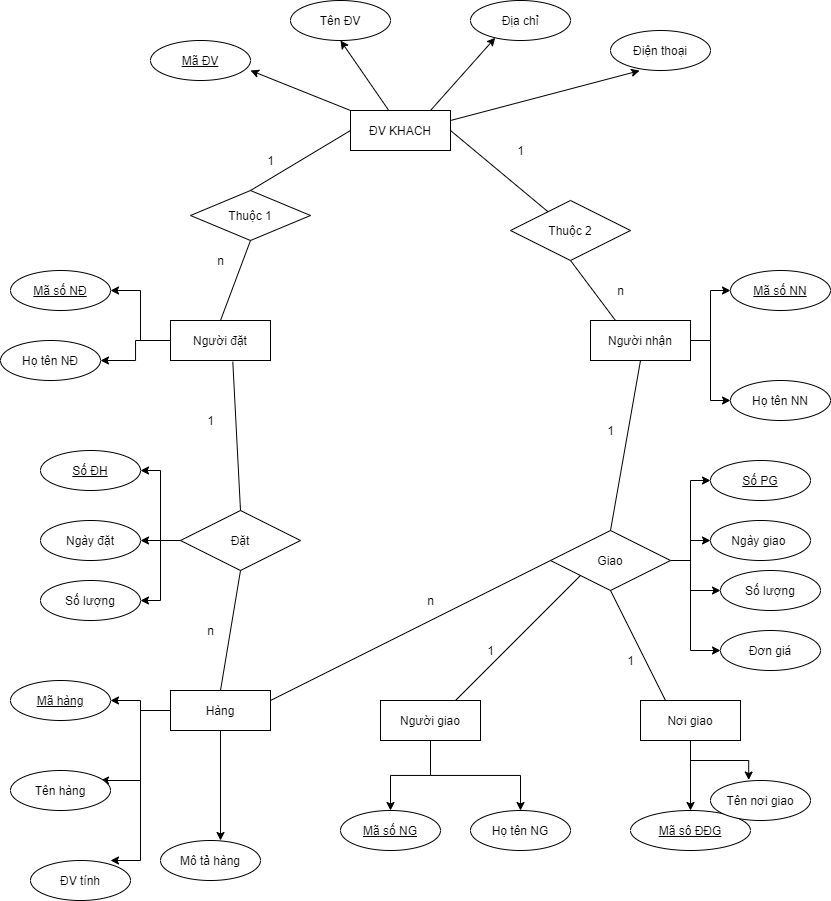

The diagram above was exported from draw.io. Its source (the exported page's mxGraphModel, read from the mxfile embedded in the PNG):
<mxGraphModel dx="1046" dy="602" grid="1" gridSize="10" guides="1" tooltips="1" connect="1" arrows="1" fold="1" page="1" pageScale="1" pageWidth="850" pageHeight="1100" math="0" shadow="0" extFonts="Permanent Marker^https://fonts.googleapis.com/css?family=Permanent+Marker">
  <root>
    <mxCell id="0" />
    <mxCell id="1" parent="0" />
    <mxCell id="0utWF-TTnqWe1raNdZ8c-11" value="Tên ĐV" style="ellipse;whiteSpace=wrap;html=1;align=center;" vertex="1" parent="1">
      <mxGeometry x="300" y="50" width="100" height="40" as="geometry" />
    </mxCell>
    <mxCell id="0utWF-TTnqWe1raNdZ8c-12" value="Điện thoại" style="ellipse;whiteSpace=wrap;html=1;align=center;" vertex="1" parent="1">
      <mxGeometry x="620" y="80" width="100" height="40" as="geometry" />
    </mxCell>
    <mxCell id="0utWF-TTnqWe1raNdZ8c-13" value="Địa chỉ" style="ellipse;whiteSpace=wrap;html=1;align=center;" vertex="1" parent="1">
      <mxGeometry x="480" y="50" width="100" height="40" as="geometry" />
    </mxCell>
    <mxCell id="0utWF-TTnqWe1raNdZ8c-14" value="Mã ĐV" style="ellipse;whiteSpace=wrap;html=1;align=center;fontStyle=4;" vertex="1" parent="1">
      <mxGeometry x="160" y="90" width="100" height="40" as="geometry" />
    </mxCell>
    <mxCell id="0utWF-TTnqWe1raNdZ8c-15" value="" style="endArrow=classic;html=1;rounded=0;exitX=1;exitY=0.25;exitDx=0;exitDy=0;entryX=0.291;entryY=1.005;entryDx=0;entryDy=0;entryPerimeter=0;" edge="1" parent="1" source="0utWF-TTnqWe1raNdZ8c-21" target="0utWF-TTnqWe1raNdZ8c-12">
      <mxGeometry width="50" height="50" relative="1" as="geometry">
        <mxPoint x="470" y="150" as="sourcePoint" />
        <mxPoint x="490" y="220" as="targetPoint" />
      </mxGeometry>
    </mxCell>
    <mxCell id="0utWF-TTnqWe1raNdZ8c-16" value="" style="endArrow=classic;html=1;rounded=0;exitX=0;exitY=0;exitDx=0;exitDy=0;entryX=1;entryY=0.75;entryDx=0;entryDy=0;entryPerimeter=0;" edge="1" parent="1" source="0utWF-TTnqWe1raNdZ8c-21" target="0utWF-TTnqWe1raNdZ8c-14">
      <mxGeometry width="50" height="50" relative="1" as="geometry">
        <mxPoint x="357.0799999999999" y="149.10000000000002" as="sourcePoint" />
        <mxPoint x="479.9999999999999" y="120.19999999999993" as="targetPoint" />
      </mxGeometry>
    </mxCell>
    <mxCell id="0utWF-TTnqWe1raNdZ8c-17" value="" style="endArrow=classic;html=1;rounded=0;entryX=0.5;entryY=1;entryDx=0;entryDy=0;exitX=0.378;exitY=-0.018;exitDx=0;exitDy=0;exitPerimeter=0;" edge="1" parent="1" source="0utWF-TTnqWe1raNdZ8c-21" target="0utWF-TTnqWe1raNdZ8c-11">
      <mxGeometry width="50" height="50" relative="1" as="geometry">
        <mxPoint x="390" y="150" as="sourcePoint" />
        <mxPoint x="499.5499999999999" y="119.99999999999993" as="targetPoint" />
      </mxGeometry>
    </mxCell>
    <mxCell id="0utWF-TTnqWe1raNdZ8c-18" value="" style="endArrow=classic;html=1;rounded=0;entryX=0.247;entryY=0.932;entryDx=0;entryDy=0;entryPerimeter=0;" edge="1" parent="1" target="0utWF-TTnqWe1raNdZ8c-13">
      <mxGeometry width="50" height="50" relative="1" as="geometry">
        <mxPoint x="440" y="160" as="sourcePoint" />
        <mxPoint x="679.0999999999999" y="150.19999999999993" as="targetPoint" />
      </mxGeometry>
    </mxCell>
    <mxCell id="0utWF-TTnqWe1raNdZ8c-21" value="ĐV KHACH" style="whiteSpace=wrap;html=1;align=center;" vertex="1" parent="1">
      <mxGeometry x="360" y="160" width="100" height="40" as="geometry" />
    </mxCell>
    <mxCell id="0utWF-TTnqWe1raNdZ8c-28" style="edgeStyle=orthogonalEdgeStyle;rounded=0;orthogonalLoop=1;jettySize=auto;html=1;entryX=1;entryY=0.5;entryDx=0;entryDy=0;exitX=0;exitY=0.5;exitDx=0;exitDy=0;" edge="1" parent="1" source="0utWF-TTnqWe1raNdZ8c-22">
      <mxGeometry relative="1" as="geometry">
        <mxPoint x="119.99999999999977" y="340" as="targetPoint" />
        <Array as="points">
          <mxPoint x="150" y="390" />
          <mxPoint x="150" y="340" />
        </Array>
      </mxGeometry>
    </mxCell>
    <mxCell id="0utWF-TTnqWe1raNdZ8c-39" style="edgeStyle=orthogonalEdgeStyle;rounded=0;orthogonalLoop=1;jettySize=auto;html=1;" edge="1" parent="1" source="0utWF-TTnqWe1raNdZ8c-22">
      <mxGeometry relative="1" as="geometry">
        <mxPoint x="110.00000000000023" y="410" as="targetPoint" />
      </mxGeometry>
    </mxCell>
    <mxCell id="0utWF-TTnqWe1raNdZ8c-22" value="Người đặt" style="whiteSpace=wrap;html=1;align=center;" vertex="1" parent="1">
      <mxGeometry x="180" y="370" width="100" height="40" as="geometry" />
    </mxCell>
    <mxCell id="0utWF-TTnqWe1raNdZ8c-34" style="edgeStyle=orthogonalEdgeStyle;rounded=0;orthogonalLoop=1;jettySize=auto;html=1;entryX=0;entryY=0.5;entryDx=0;entryDy=0;" edge="1" parent="1" source="0utWF-TTnqWe1raNdZ8c-24" target="0utWF-TTnqWe1raNdZ8c-30">
      <mxGeometry relative="1" as="geometry" />
    </mxCell>
    <mxCell id="0utWF-TTnqWe1raNdZ8c-35" style="edgeStyle=orthogonalEdgeStyle;rounded=0;orthogonalLoop=1;jettySize=auto;html=1;entryX=0;entryY=0.5;entryDx=0;entryDy=0;" edge="1" parent="1" source="0utWF-TTnqWe1raNdZ8c-24" target="0utWF-TTnqWe1raNdZ8c-31">
      <mxGeometry relative="1" as="geometry" />
    </mxCell>
    <mxCell id="0utWF-TTnqWe1raNdZ8c-24" value="Người nhận" style="whiteSpace=wrap;html=1;align=center;" vertex="1" parent="1">
      <mxGeometry x="600" y="370" width="100" height="40" as="geometry" />
    </mxCell>
    <mxCell id="0utWF-TTnqWe1raNdZ8c-26" value="Mã số NĐ" style="ellipse;whiteSpace=wrap;html=1;align=center;fontStyle=4;" vertex="1" parent="1">
      <mxGeometry x="20" y="320" width="100" height="40" as="geometry" />
    </mxCell>
    <mxCell id="0utWF-TTnqWe1raNdZ8c-27" value="Họ tên NĐ" style="ellipse;whiteSpace=wrap;html=1;align=center;" vertex="1" parent="1">
      <mxGeometry x="10" y="390" width="100" height="40" as="geometry" />
    </mxCell>
    <mxCell id="0utWF-TTnqWe1raNdZ8c-30" value="Mã số NN" style="ellipse;whiteSpace=wrap;html=1;align=center;fontStyle=4;" vertex="1" parent="1">
      <mxGeometry x="740" y="320" width="100" height="40" as="geometry" />
    </mxCell>
    <mxCell id="0utWF-TTnqWe1raNdZ8c-31" value="Họ tên NN" style="ellipse;whiteSpace=wrap;html=1;align=center;" vertex="1" parent="1">
      <mxGeometry x="740" y="430" width="100" height="40" as="geometry" />
    </mxCell>
    <mxCell id="0utWF-TTnqWe1raNdZ8c-32" value="Thuộc 1" style="shape=rhombus;perimeter=rhombusPerimeter;whiteSpace=wrap;html=1;align=center;" vertex="1" parent="1">
      <mxGeometry x="200" y="240" width="120" height="50" as="geometry" />
    </mxCell>
    <mxCell id="0utWF-TTnqWe1raNdZ8c-33" value="Thuộc 2" style="shape=rhombus;perimeter=rhombusPerimeter;whiteSpace=wrap;html=1;align=center;" vertex="1" parent="1">
      <mxGeometry x="520" y="250" width="120" height="60" as="geometry" />
    </mxCell>
    <mxCell id="0utWF-TTnqWe1raNdZ8c-51" style="edgeStyle=orthogonalEdgeStyle;rounded=0;orthogonalLoop=1;jettySize=auto;html=1;" edge="1" parent="1" source="0utWF-TTnqWe1raNdZ8c-36">
      <mxGeometry relative="1" as="geometry">
        <mxPoint x="120" y="750" as="targetPoint" />
      </mxGeometry>
    </mxCell>
    <mxCell id="0utWF-TTnqWe1raNdZ8c-52" style="edgeStyle=orthogonalEdgeStyle;rounded=0;orthogonalLoop=1;jettySize=auto;html=1;entryX=0.6;entryY=0;entryDx=0;entryDy=0;entryPerimeter=0;" edge="1" parent="1" source="0utWF-TTnqWe1raNdZ8c-36" target="0utWF-TTnqWe1raNdZ8c-42">
      <mxGeometry relative="1" as="geometry" />
    </mxCell>
    <mxCell id="0utWF-TTnqWe1raNdZ8c-53" style="edgeStyle=orthogonalEdgeStyle;rounded=0;orthogonalLoop=1;jettySize=auto;html=1;" edge="1" parent="1" source="0utWF-TTnqWe1raNdZ8c-36">
      <mxGeometry relative="1" as="geometry">
        <mxPoint x="110" y="830" as="targetPoint" />
        <Array as="points">
          <mxPoint x="150" y="760" />
          <mxPoint x="150" y="830" />
        </Array>
      </mxGeometry>
    </mxCell>
    <mxCell id="0utWF-TTnqWe1raNdZ8c-54" style="edgeStyle=orthogonalEdgeStyle;rounded=0;orthogonalLoop=1;jettySize=auto;html=1;entryX=1;entryY=0.5;entryDx=0;entryDy=0;" edge="1" parent="1" source="0utWF-TTnqWe1raNdZ8c-36">
      <mxGeometry relative="1" as="geometry">
        <mxPoint x="120" y="910" as="targetPoint" />
        <Array as="points">
          <mxPoint x="150" y="760" />
          <mxPoint x="150" y="910" />
        </Array>
      </mxGeometry>
    </mxCell>
    <mxCell id="0utWF-TTnqWe1raNdZ8c-36" value="Hàng" style="whiteSpace=wrap;html=1;align=center;" vertex="1" parent="1">
      <mxGeometry x="180" y="740" width="100" height="40" as="geometry" />
    </mxCell>
    <mxCell id="0utWF-TTnqWe1raNdZ8c-55" style="edgeStyle=orthogonalEdgeStyle;rounded=0;orthogonalLoop=1;jettySize=auto;html=1;" edge="1" parent="1" source="0utWF-TTnqWe1raNdZ8c-37" target="0utWF-TTnqWe1raNdZ8c-45">
      <mxGeometry relative="1" as="geometry" />
    </mxCell>
    <mxCell id="0utWF-TTnqWe1raNdZ8c-56" style="edgeStyle=orthogonalEdgeStyle;rounded=0;orthogonalLoop=1;jettySize=auto;html=1;" edge="1" parent="1" source="0utWF-TTnqWe1raNdZ8c-37" target="0utWF-TTnqWe1raNdZ8c-46">
      <mxGeometry relative="1" as="geometry" />
    </mxCell>
    <mxCell id="0utWF-TTnqWe1raNdZ8c-37" value="Người giao" style="whiteSpace=wrap;html=1;align=center;" vertex="1" parent="1">
      <mxGeometry x="390" y="750" width="100" height="40" as="geometry" />
    </mxCell>
    <mxCell id="0utWF-TTnqWe1raNdZ8c-58" style="edgeStyle=orthogonalEdgeStyle;rounded=0;orthogonalLoop=1;jettySize=auto;html=1;entryX=0.382;entryY=-0.012;entryDx=0;entryDy=0;entryPerimeter=0;" edge="1" parent="1" source="0utWF-TTnqWe1raNdZ8c-40" target="0utWF-TTnqWe1raNdZ8c-48">
      <mxGeometry relative="1" as="geometry">
        <mxPoint x="750" y="830" as="targetPoint" />
      </mxGeometry>
    </mxCell>
    <mxCell id="0utWF-TTnqWe1raNdZ8c-59" style="edgeStyle=orthogonalEdgeStyle;rounded=0;orthogonalLoop=1;jettySize=auto;html=1;" edge="1" parent="1" source="0utWF-TTnqWe1raNdZ8c-40" target="0utWF-TTnqWe1raNdZ8c-47">
      <mxGeometry relative="1" as="geometry" />
    </mxCell>
    <mxCell id="0utWF-TTnqWe1raNdZ8c-40" value="Nơi giao" style="whiteSpace=wrap;html=1;align=center;" vertex="1" parent="1">
      <mxGeometry x="650" y="750" width="100" height="40" as="geometry" />
    </mxCell>
    <mxCell id="0utWF-TTnqWe1raNdZ8c-41" value="Mã hàng" style="ellipse;whiteSpace=wrap;html=1;align=center;fontStyle=4;" vertex="1" parent="1">
      <mxGeometry x="20" y="730" width="100" height="40" as="geometry" />
    </mxCell>
    <mxCell id="0utWF-TTnqWe1raNdZ8c-42" value="Mô tả hàng" style="ellipse;whiteSpace=wrap;html=1;align=center;" vertex="1" parent="1">
      <mxGeometry x="170" y="890" width="100" height="40" as="geometry" />
    </mxCell>
    <mxCell id="0utWF-TTnqWe1raNdZ8c-43" value="ĐV tính" style="ellipse;whiteSpace=wrap;html=1;align=center;" vertex="1" parent="1">
      <mxGeometry x="40" y="910" width="100" height="40" as="geometry" />
    </mxCell>
    <mxCell id="0utWF-TTnqWe1raNdZ8c-44" value="Tên hàng" style="ellipse;whiteSpace=wrap;html=1;align=center;" vertex="1" parent="1">
      <mxGeometry x="20" y="820" width="100" height="40" as="geometry" />
    </mxCell>
    <mxCell id="0utWF-TTnqWe1raNdZ8c-45" value="Mã số NG" style="ellipse;whiteSpace=wrap;html=1;align=center;fontStyle=4;" vertex="1" parent="1">
      <mxGeometry x="350" y="860" width="100" height="40" as="geometry" />
    </mxCell>
    <mxCell id="0utWF-TTnqWe1raNdZ8c-46" value="Họ tên NG" style="ellipse;whiteSpace=wrap;html=1;align=center;" vertex="1" parent="1">
      <mxGeometry x="480" y="860" width="100" height="40" as="geometry" />
    </mxCell>
    <mxCell id="0utWF-TTnqWe1raNdZ8c-47" value="Mã sô ĐĐG" style="ellipse;whiteSpace=wrap;html=1;align=center;fontStyle=4;" vertex="1" parent="1">
      <mxGeometry x="640" y="860" width="120" height="40" as="geometry" />
    </mxCell>
    <mxCell id="0utWF-TTnqWe1raNdZ8c-48" value="Tên nơi giao" style="ellipse;whiteSpace=wrap;html=1;align=center;" vertex="1" parent="1">
      <mxGeometry x="720" y="830" width="100" height="40" as="geometry" />
    </mxCell>
    <mxCell id="0utWF-TTnqWe1raNdZ8c-69" style="edgeStyle=orthogonalEdgeStyle;rounded=0;orthogonalLoop=1;jettySize=auto;html=1;entryX=1;entryY=0.5;entryDx=0;entryDy=0;" edge="1" parent="1" source="0utWF-TTnqWe1raNdZ8c-49" target="0utWF-TTnqWe1raNdZ8c-60">
      <mxGeometry relative="1" as="geometry" />
    </mxCell>
    <mxCell id="0utWF-TTnqWe1raNdZ8c-70" style="edgeStyle=orthogonalEdgeStyle;rounded=0;orthogonalLoop=1;jettySize=auto;html=1;entryX=1;entryY=0.5;entryDx=0;entryDy=0;" edge="1" parent="1" source="0utWF-TTnqWe1raNdZ8c-49" target="0utWF-TTnqWe1raNdZ8c-62">
      <mxGeometry relative="1" as="geometry" />
    </mxCell>
    <mxCell id="0utWF-TTnqWe1raNdZ8c-73" style="edgeStyle=orthogonalEdgeStyle;rounded=0;orthogonalLoop=1;jettySize=auto;html=1;entryX=1;entryY=0.5;entryDx=0;entryDy=0;" edge="1" parent="1" source="0utWF-TTnqWe1raNdZ8c-49" target="0utWF-TTnqWe1raNdZ8c-63">
      <mxGeometry relative="1" as="geometry" />
    </mxCell>
    <mxCell id="0utWF-TTnqWe1raNdZ8c-49" value="Đặt" style="shape=rhombus;perimeter=rhombusPerimeter;whiteSpace=wrap;html=1;align=center;" vertex="1" parent="1">
      <mxGeometry x="190" y="560" width="120" height="60" as="geometry" />
    </mxCell>
    <mxCell id="0utWF-TTnqWe1raNdZ8c-74" style="edgeStyle=orthogonalEdgeStyle;rounded=0;orthogonalLoop=1;jettySize=auto;html=1;entryX=0;entryY=0.5;entryDx=0;entryDy=0;" edge="1" parent="1" source="0utWF-TTnqWe1raNdZ8c-50" target="0utWF-TTnqWe1raNdZ8c-64">
      <mxGeometry relative="1" as="geometry" />
    </mxCell>
    <mxCell id="0utWF-TTnqWe1raNdZ8c-75" style="edgeStyle=orthogonalEdgeStyle;rounded=0;orthogonalLoop=1;jettySize=auto;html=1;entryX=0;entryY=0.5;entryDx=0;entryDy=0;" edge="1" parent="1" source="0utWF-TTnqWe1raNdZ8c-50" target="0utWF-TTnqWe1raNdZ8c-66">
      <mxGeometry relative="1" as="geometry" />
    </mxCell>
    <mxCell id="0utWF-TTnqWe1raNdZ8c-76" style="edgeStyle=orthogonalEdgeStyle;rounded=0;orthogonalLoop=1;jettySize=auto;html=1;entryX=0;entryY=0.5;entryDx=0;entryDy=0;" edge="1" parent="1" source="0utWF-TTnqWe1raNdZ8c-50" target="0utWF-TTnqWe1raNdZ8c-67">
      <mxGeometry relative="1" as="geometry">
        <Array as="points">
          <mxPoint x="700" y="610" />
          <mxPoint x="700" y="640" />
        </Array>
      </mxGeometry>
    </mxCell>
    <mxCell id="0utWF-TTnqWe1raNdZ8c-77" style="edgeStyle=orthogonalEdgeStyle;rounded=0;orthogonalLoop=1;jettySize=auto;html=1;entryX=0;entryY=0.5;entryDx=0;entryDy=0;" edge="1" parent="1" source="0utWF-TTnqWe1raNdZ8c-50" target="0utWF-TTnqWe1raNdZ8c-68">
      <mxGeometry relative="1" as="geometry">
        <Array as="points">
          <mxPoint x="700" y="610" />
          <mxPoint x="700" y="700" />
        </Array>
      </mxGeometry>
    </mxCell>
    <mxCell id="0utWF-TTnqWe1raNdZ8c-50" value="Giao" style="shape=rhombus;perimeter=rhombusPerimeter;whiteSpace=wrap;html=1;align=center;" vertex="1" parent="1">
      <mxGeometry x="560" y="580" width="120" height="60" as="geometry" />
    </mxCell>
    <mxCell id="0utWF-TTnqWe1raNdZ8c-60" value="Số ĐH" style="ellipse;whiteSpace=wrap;html=1;align=center;fontStyle=4;" vertex="1" parent="1">
      <mxGeometry x="50" y="500" width="100" height="40" as="geometry" />
    </mxCell>
    <mxCell id="0utWF-TTnqWe1raNdZ8c-62" value="Ngày đặt" style="ellipse;whiteSpace=wrap;html=1;align=center;" vertex="1" parent="1">
      <mxGeometry x="50" y="570" width="100" height="40" as="geometry" />
    </mxCell>
    <mxCell id="0utWF-TTnqWe1raNdZ8c-63" value="Số lượng" style="ellipse;whiteSpace=wrap;html=1;align=center;" vertex="1" parent="1">
      <mxGeometry x="50" y="630" width="100" height="40" as="geometry" />
    </mxCell>
    <mxCell id="0utWF-TTnqWe1raNdZ8c-64" value="Số PG" style="ellipse;whiteSpace=wrap;html=1;align=center;fontStyle=4;" vertex="1" parent="1">
      <mxGeometry x="720" y="510" width="100" height="40" as="geometry" />
    </mxCell>
    <mxCell id="0utWF-TTnqWe1raNdZ8c-66" value="Ngày giao&amp;nbsp;" style="ellipse;whiteSpace=wrap;html=1;align=center;" vertex="1" parent="1">
      <mxGeometry x="720" y="570" width="100" height="40" as="geometry" />
    </mxCell>
    <mxCell id="0utWF-TTnqWe1raNdZ8c-67" value="Số lượng" style="ellipse;whiteSpace=wrap;html=1;align=center;" vertex="1" parent="1">
      <mxGeometry x="730" y="620" width="100" height="40" as="geometry" />
    </mxCell>
    <mxCell id="0utWF-TTnqWe1raNdZ8c-68" value="Đơn giá" style="ellipse;whiteSpace=wrap;html=1;align=center;" vertex="1" parent="1">
      <mxGeometry x="730" y="680" width="100" height="40" as="geometry" />
    </mxCell>
    <mxCell id="0utWF-TTnqWe1raNdZ8c-79" value="" style="endArrow=none;html=1;rounded=0;exitX=0.5;exitY=0;exitDx=0;exitDy=0;entryX=0;entryY=0.5;entryDx=0;entryDy=0;" edge="1" parent="1" source="0utWF-TTnqWe1raNdZ8c-32" target="0utWF-TTnqWe1raNdZ8c-21">
      <mxGeometry width="50" height="50" relative="1" as="geometry">
        <mxPoint x="370" y="280" as="sourcePoint" />
        <mxPoint x="420" y="230" as="targetPoint" />
      </mxGeometry>
    </mxCell>
    <mxCell id="0utWF-TTnqWe1raNdZ8c-80" value="" style="endArrow=none;html=1;rounded=0;exitX=0.5;exitY=0;exitDx=0;exitDy=0;entryX=0.5;entryY=1;entryDx=0;entryDy=0;" edge="1" parent="1" source="0utWF-TTnqWe1raNdZ8c-22" target="0utWF-TTnqWe1raNdZ8c-32">
      <mxGeometry width="50" height="50" relative="1" as="geometry">
        <mxPoint x="270" y="250" as="sourcePoint" />
        <mxPoint x="370" y="190" as="targetPoint" />
      </mxGeometry>
    </mxCell>
    <mxCell id="0utWF-TTnqWe1raNdZ8c-81" value="" style="endArrow=none;html=1;rounded=0;entryX=1;entryY=0.5;entryDx=0;entryDy=0;" edge="1" parent="1" source="0utWF-TTnqWe1raNdZ8c-33" target="0utWF-TTnqWe1raNdZ8c-21">
      <mxGeometry width="50" height="50" relative="1" as="geometry">
        <mxPoint x="240" y="380" as="sourcePoint" />
        <mxPoint x="270" y="300" as="targetPoint" />
      </mxGeometry>
    </mxCell>
    <mxCell id="0utWF-TTnqWe1raNdZ8c-82" value="" style="endArrow=none;html=1;rounded=0;exitX=0.25;exitY=0;exitDx=0;exitDy=0;entryX=0.5;entryY=1;entryDx=0;entryDy=0;" edge="1" parent="1" source="0utWF-TTnqWe1raNdZ8c-24" target="0utWF-TTnqWe1raNdZ8c-33">
      <mxGeometry width="50" height="50" relative="1" as="geometry">
        <mxPoint x="250" y="390" as="sourcePoint" />
        <mxPoint x="280" y="310" as="targetPoint" />
      </mxGeometry>
    </mxCell>
    <mxCell id="0utWF-TTnqWe1raNdZ8c-83" value="" style="endArrow=none;html=1;rounded=0;exitX=0.5;exitY=1;exitDx=0;exitDy=0;entryX=0.5;entryY=0;entryDx=0;entryDy=0;" edge="1" parent="1" source="0utWF-TTnqWe1raNdZ8c-49" target="0utWF-TTnqWe1raNdZ8c-36">
      <mxGeometry width="50" height="50" relative="1" as="geometry">
        <mxPoint x="260" y="400" as="sourcePoint" />
        <mxPoint x="290" y="320" as="targetPoint" />
      </mxGeometry>
    </mxCell>
    <mxCell id="0utWF-TTnqWe1raNdZ8c-84" value="" style="endArrow=none;html=1;rounded=0;exitX=0.5;exitY=0;exitDx=0;exitDy=0;entryX=0.623;entryY=1.03;entryDx=0;entryDy=0;entryPerimeter=0;" edge="1" parent="1" source="0utWF-TTnqWe1raNdZ8c-49" target="0utWF-TTnqWe1raNdZ8c-22">
      <mxGeometry width="50" height="50" relative="1" as="geometry">
        <mxPoint x="270" y="410" as="sourcePoint" />
        <mxPoint x="300" y="330" as="targetPoint" />
      </mxGeometry>
    </mxCell>
    <mxCell id="0utWF-TTnqWe1raNdZ8c-85" value="" style="endArrow=none;html=1;rounded=0;exitX=0.5;exitY=1;exitDx=0;exitDy=0;entryX=0.25;entryY=0;entryDx=0;entryDy=0;" edge="1" parent="1" source="0utWF-TTnqWe1raNdZ8c-50" target="0utWF-TTnqWe1raNdZ8c-40">
      <mxGeometry width="50" height="50" relative="1" as="geometry">
        <mxPoint x="635" y="380" as="sourcePoint" />
        <mxPoint x="590" y="320" as="targetPoint" />
      </mxGeometry>
    </mxCell>
    <mxCell id="0utWF-TTnqWe1raNdZ8c-86" value="" style="endArrow=none;html=1;rounded=0;exitX=0.5;exitY=0;exitDx=0;exitDy=0;entryX=0.5;entryY=1;entryDx=0;entryDy=0;" edge="1" parent="1" source="0utWF-TTnqWe1raNdZ8c-50" target="0utWF-TTnqWe1raNdZ8c-24">
      <mxGeometry width="50" height="50" relative="1" as="geometry">
        <mxPoint x="645" y="390" as="sourcePoint" />
        <mxPoint x="600" y="330" as="targetPoint" />
      </mxGeometry>
    </mxCell>
    <mxCell id="0utWF-TTnqWe1raNdZ8c-87" value="" style="endArrow=none;html=1;rounded=0;exitX=0;exitY=0.5;exitDx=0;exitDy=0;entryX=1;entryY=0.25;entryDx=0;entryDy=0;" edge="1" parent="1" source="0utWF-TTnqWe1raNdZ8c-50" target="0utWF-TTnqWe1raNdZ8c-36">
      <mxGeometry width="50" height="50" relative="1" as="geometry">
        <mxPoint x="630" y="650" as="sourcePoint" />
        <mxPoint x="260" y="730" as="targetPoint" />
      </mxGeometry>
    </mxCell>
    <mxCell id="0utWF-TTnqWe1raNdZ8c-88" value="" style="endArrow=none;html=1;rounded=0;exitX=0;exitY=1;exitDx=0;exitDy=0;entryX=0.75;entryY=0;entryDx=0;entryDy=0;" edge="1" parent="1" source="0utWF-TTnqWe1raNdZ8c-50" target="0utWF-TTnqWe1raNdZ8c-37">
      <mxGeometry width="50" height="50" relative="1" as="geometry">
        <mxPoint x="640" y="660" as="sourcePoint" />
        <mxPoint x="695" y="770" as="targetPoint" />
      </mxGeometry>
    </mxCell>
    <mxCell id="0utWF-TTnqWe1raNdZ8c-89" value="1" style="text;html=1;align=center;verticalAlign=middle;resizable=0;points=[];autosize=1;strokeColor=none;fillColor=none;" vertex="1" parent="1">
      <mxGeometry x="270" y="200" width="20" height="20" as="geometry" />
    </mxCell>
    <mxCell id="0utWF-TTnqWe1raNdZ8c-90" value="n" style="text;html=1;align=center;verticalAlign=middle;resizable=0;points=[];autosize=1;strokeColor=none;fillColor=none;" vertex="1" parent="1">
      <mxGeometry x="220" y="300" width="20" height="20" as="geometry" />
    </mxCell>
    <mxCell id="0utWF-TTnqWe1raNdZ8c-91" value="1" style="text;html=1;align=center;verticalAlign=middle;resizable=0;points=[];autosize=1;strokeColor=none;fillColor=none;" vertex="1" parent="1">
      <mxGeometry x="520" y="190" width="20" height="20" as="geometry" />
    </mxCell>
    <mxCell id="0utWF-TTnqWe1raNdZ8c-92" value="n" style="text;html=1;align=center;verticalAlign=middle;resizable=0;points=[];autosize=1;strokeColor=none;fillColor=none;" vertex="1" parent="1">
      <mxGeometry x="620" y="330" width="20" height="20" as="geometry" />
    </mxCell>
    <mxCell id="0utWF-TTnqWe1raNdZ8c-93" value="1" style="text;html=1;align=center;verticalAlign=middle;resizable=0;points=[];autosize=1;strokeColor=none;fillColor=none;" vertex="1" parent="1">
      <mxGeometry x="210" y="460" width="20" height="20" as="geometry" />
    </mxCell>
    <mxCell id="0utWF-TTnqWe1raNdZ8c-94" value="n" style="text;html=1;align=center;verticalAlign=middle;resizable=0;points=[];autosize=1;strokeColor=none;fillColor=none;" vertex="1" parent="1">
      <mxGeometry x="210" y="670" width="20" height="20" as="geometry" />
    </mxCell>
    <mxCell id="0utWF-TTnqWe1raNdZ8c-95" value="1" style="text;html=1;align=center;verticalAlign=middle;resizable=0;points=[];autosize=1;strokeColor=none;fillColor=none;" vertex="1" parent="1">
      <mxGeometry x="610" y="470" width="20" height="20" as="geometry" />
    </mxCell>
    <mxCell id="0utWF-TTnqWe1raNdZ8c-96" value="n" style="text;html=1;align=center;verticalAlign=middle;resizable=0;points=[];autosize=1;strokeColor=none;fillColor=none;" vertex="1" parent="1">
      <mxGeometry x="430" y="640" width="20" height="20" as="geometry" />
    </mxCell>
    <mxCell id="0utWF-TTnqWe1raNdZ8c-97" value="1" style="text;html=1;align=center;verticalAlign=middle;resizable=0;points=[];autosize=1;strokeColor=none;fillColor=none;" vertex="1" parent="1">
      <mxGeometry x="490" y="690" width="20" height="20" as="geometry" />
    </mxCell>
    <mxCell id="0utWF-TTnqWe1raNdZ8c-98" value="1" style="text;html=1;align=center;verticalAlign=middle;resizable=0;points=[];autosize=1;strokeColor=none;fillColor=none;" vertex="1" parent="1">
      <mxGeometry x="630" y="700" width="20" height="20" as="geometry" />
    </mxCell>
  </root>
</mxGraphModel>